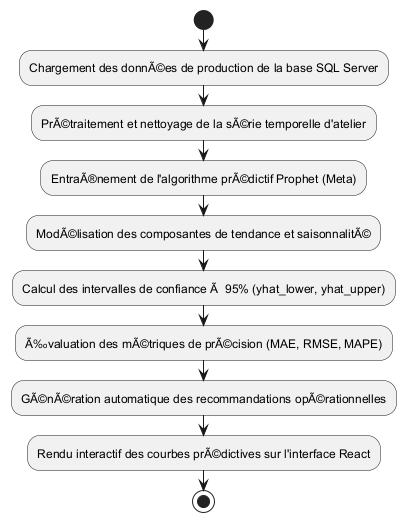

The diagram above was rendered by PlantUML. Its source (embedded in the PNG):
@startuml sprint4_activity
start
:Chargement des donnÃ©es de production de la base SQL Server;
:PrÃ©traitement et nettoyage de la sÃ©rie temporelle d'atelier;
:EntraÃ®nement de l'algorithme prÃ©dictif Prophet (Meta);
:ModÃ©lisation des composantes de tendance et saisonnalitÃ©;
:Calcul des intervalles de confiance Ã  95% (yhat_lower, yhat_upper);
:Ã‰valuation des mÃ©triques de prÃ©cision (MAE, RMSE, MAPE);
:GÃ©nÃ©ration automatique des recommandations opÃ©rationnelles;
:Rendu interactif des courbes prÃ©dictives sur l'interface React;
stop
@enduml